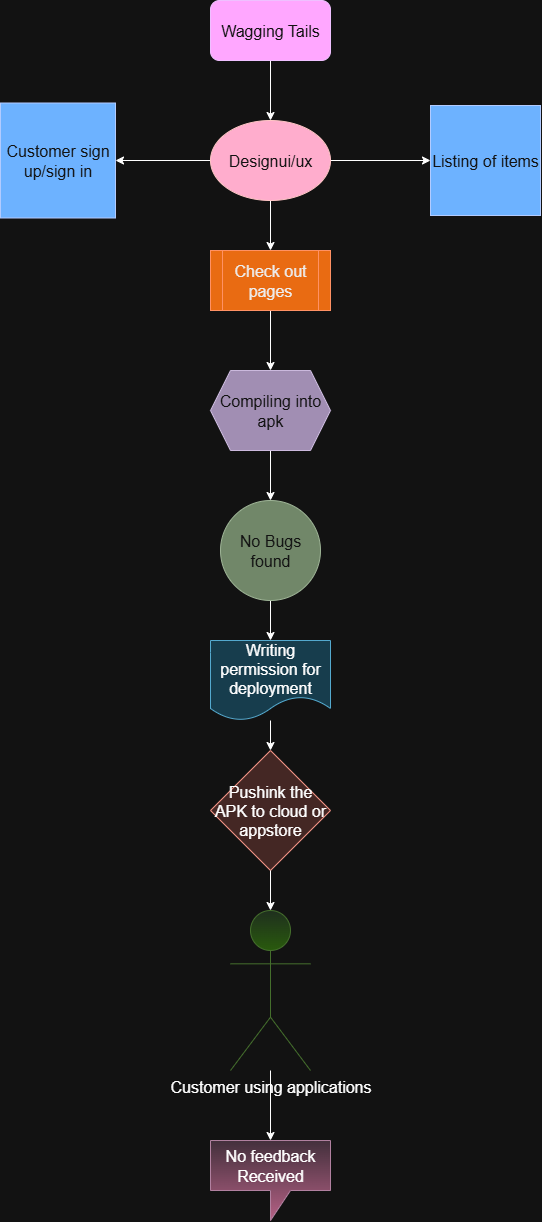

The diagram above was exported from draw.io. Its source (the exported page's mxGraphModel, read from the mxfile embedded in the PNG):
<mxGraphModel dx="906" dy="489" grid="1" gridSize="10" guides="1" tooltips="1" connect="1" arrows="1" fold="1" page="1" pageScale="1" pageWidth="850" pageHeight="1100" math="0" shadow="0">
  <root>
    <mxCell id="0" />
    <mxCell id="1" parent="0" />
    <mxCell id="_5Xv3ZJ1JMlLXUQCRtzJ-43" style="edgeStyle=orthogonalEdgeStyle;rounded=0;orthogonalLoop=1;jettySize=auto;html=1;entryX=0.5;entryY=0;entryDx=0;entryDy=0;" edge="1" parent="1" source="_5Xv3ZJ1JMlLXUQCRtzJ-39" target="_5Xv3ZJ1JMlLXUQCRtzJ-40">
      <mxGeometry relative="1" as="geometry" />
    </mxCell>
    <mxCell id="_5Xv3ZJ1JMlLXUQCRtzJ-39" value="&lt;font size=&quot;3&quot;&gt;Wagging Tails&lt;/font&gt;" style="rounded=1;whiteSpace=wrap;html=1;fillColor=#6a00ff;fontColor=#ffffff;strokeColor=#3700CC;" vertex="1" parent="1">
      <mxGeometry x="350" y="20" width="120" height="60" as="geometry" />
    </mxCell>
    <mxCell id="_5Xv3ZJ1JMlLXUQCRtzJ-44" style="edgeStyle=orthogonalEdgeStyle;rounded=0;orthogonalLoop=1;jettySize=auto;html=1;entryX=1;entryY=0.5;entryDx=0;entryDy=0;" edge="1" parent="1" source="_5Xv3ZJ1JMlLXUQCRtzJ-40" target="_5Xv3ZJ1JMlLXUQCRtzJ-41">
      <mxGeometry relative="1" as="geometry" />
    </mxCell>
    <mxCell id="_5Xv3ZJ1JMlLXUQCRtzJ-45" style="edgeStyle=orthogonalEdgeStyle;rounded=0;orthogonalLoop=1;jettySize=auto;html=1;entryX=0;entryY=0.5;entryDx=0;entryDy=0;" edge="1" parent="1" source="_5Xv3ZJ1JMlLXUQCRtzJ-40" target="_5Xv3ZJ1JMlLXUQCRtzJ-42">
      <mxGeometry relative="1" as="geometry" />
    </mxCell>
    <mxCell id="_5Xv3ZJ1JMlLXUQCRtzJ-47" style="edgeStyle=orthogonalEdgeStyle;rounded=0;orthogonalLoop=1;jettySize=auto;html=1;entryX=0.5;entryY=0;entryDx=0;entryDy=0;" edge="1" parent="1" source="_5Xv3ZJ1JMlLXUQCRtzJ-40" target="_5Xv3ZJ1JMlLXUQCRtzJ-46">
      <mxGeometry relative="1" as="geometry" />
    </mxCell>
    <mxCell id="_5Xv3ZJ1JMlLXUQCRtzJ-40" value="&lt;font size=&quot;3&quot;&gt;Designui/ux&lt;/font&gt;" style="ellipse;whiteSpace=wrap;html=1;fillColor=#a20025;fontColor=#ffffff;strokeColor=#6F0000;" vertex="1" parent="1">
      <mxGeometry x="350" y="140" width="120" height="80" as="geometry" />
    </mxCell>
    <mxCell id="_5Xv3ZJ1JMlLXUQCRtzJ-41" value="&lt;font size=&quot;3&quot;&gt;Customer sign up/sign in&lt;/font&gt;" style="whiteSpace=wrap;html=1;aspect=fixed;fillColor=#0050ef;fontColor=#ffffff;strokeColor=#001DBC;" vertex="1" parent="1">
      <mxGeometry x="140" y="122.5" width="115" height="115" as="geometry" />
    </mxCell>
    <mxCell id="_5Xv3ZJ1JMlLXUQCRtzJ-42" value="&lt;font size=&quot;3&quot;&gt;Listing of items&lt;/font&gt;" style="whiteSpace=wrap;html=1;aspect=fixed;fillColor=#0050ef;fontColor=#ffffff;strokeColor=#001DBC;" vertex="1" parent="1">
      <mxGeometry x="570" y="125" width="110" height="110" as="geometry" />
    </mxCell>
    <mxCell id="_5Xv3ZJ1JMlLXUQCRtzJ-49" style="edgeStyle=orthogonalEdgeStyle;rounded=0;orthogonalLoop=1;jettySize=auto;html=1;entryX=0.5;entryY=0;entryDx=0;entryDy=0;" edge="1" parent="1" source="_5Xv3ZJ1JMlLXUQCRtzJ-46" target="_5Xv3ZJ1JMlLXUQCRtzJ-48">
      <mxGeometry relative="1" as="geometry" />
    </mxCell>
    <mxCell id="_5Xv3ZJ1JMlLXUQCRtzJ-46" value="&lt;font size=&quot;3&quot;&gt;Check out pages&lt;/font&gt;" style="shape=process;whiteSpace=wrap;html=1;backgroundOutline=1;fillColor=#fa6800;fontColor=#000000;strokeColor=#C73500;" vertex="1" parent="1">
      <mxGeometry x="350" y="270" width="120" height="60" as="geometry" />
    </mxCell>
    <mxCell id="_5Xv3ZJ1JMlLXUQCRtzJ-51" style="edgeStyle=orthogonalEdgeStyle;rounded=0;orthogonalLoop=1;jettySize=auto;html=1;entryX=0.5;entryY=0;entryDx=0;entryDy=0;" edge="1" parent="1" source="_5Xv3ZJ1JMlLXUQCRtzJ-48" target="_5Xv3ZJ1JMlLXUQCRtzJ-50">
      <mxGeometry relative="1" as="geometry" />
    </mxCell>
    <mxCell id="_5Xv3ZJ1JMlLXUQCRtzJ-48" value="&lt;font size=&quot;3&quot;&gt;Compiling into apk&lt;/font&gt;" style="shape=hexagon;perimeter=hexagonPerimeter2;whiteSpace=wrap;html=1;fixedSize=1;fillColor=#76608a;fontColor=#ffffff;strokeColor=#432D57;" vertex="1" parent="1">
      <mxGeometry x="350" y="390" width="120" height="80" as="geometry" />
    </mxCell>
    <mxCell id="_5Xv3ZJ1JMlLXUQCRtzJ-53" style="edgeStyle=orthogonalEdgeStyle;rounded=0;orthogonalLoop=1;jettySize=auto;html=1;entryX=0.5;entryY=0;entryDx=0;entryDy=0;" edge="1" parent="1" source="_5Xv3ZJ1JMlLXUQCRtzJ-50" target="_5Xv3ZJ1JMlLXUQCRtzJ-52">
      <mxGeometry relative="1" as="geometry" />
    </mxCell>
    <mxCell id="_5Xv3ZJ1JMlLXUQCRtzJ-50" value="&lt;font size=&quot;3&quot;&gt;No Bugs found&lt;/font&gt;" style="ellipse;whiteSpace=wrap;html=1;aspect=fixed;fillColor=#6d8764;fontColor=#ffffff;strokeColor=#3A5431;" vertex="1" parent="1">
      <mxGeometry x="360" y="520" width="100" height="100" as="geometry" />
    </mxCell>
    <mxCell id="_5Xv3ZJ1JMlLXUQCRtzJ-55" style="edgeStyle=orthogonalEdgeStyle;rounded=0;orthogonalLoop=1;jettySize=auto;html=1;entryX=0.5;entryY=0;entryDx=0;entryDy=0;" edge="1" parent="1" source="_5Xv3ZJ1JMlLXUQCRtzJ-52" target="_5Xv3ZJ1JMlLXUQCRtzJ-54">
      <mxGeometry relative="1" as="geometry" />
    </mxCell>
    <mxCell id="_5Xv3ZJ1JMlLXUQCRtzJ-52" value="&lt;font size=&quot;3&quot;&gt;Writing permission for deployment&lt;/font&gt;" style="shape=document;whiteSpace=wrap;html=1;boundedLbl=1;fillColor=#b1ddf0;strokeColor=#10739e;" vertex="1" parent="1">
      <mxGeometry x="350" y="660" width="120" height="80" as="geometry" />
    </mxCell>
    <mxCell id="_5Xv3ZJ1JMlLXUQCRtzJ-54" value="&lt;font size=&quot;3&quot;&gt;Pushink the APK to cloud or appstore&lt;/font&gt;" style="rhombus;whiteSpace=wrap;html=1;fillColor=#fad9d5;strokeColor=#ae4132;" vertex="1" parent="1">
      <mxGeometry x="350" y="770" width="120" height="120" as="geometry" />
    </mxCell>
    <mxCell id="_5Xv3ZJ1JMlLXUQCRtzJ-56" value="&lt;font size=&quot;3&quot;&gt;Customer using applications&lt;/font&gt;" style="shape=umlActor;verticalLabelPosition=bottom;verticalAlign=top;html=1;outlineConnect=0;fillColor=#d5e8d4;strokeColor=#82b366;gradientColor=#97d077;" vertex="1" parent="1">
      <mxGeometry x="370" y="930" width="80" height="160" as="geometry" />
    </mxCell>
    <mxCell id="_5Xv3ZJ1JMlLXUQCRtzJ-57" value="&lt;font size=&quot;3&quot;&gt;No feedback Received&lt;/font&gt;" style="shape=callout;whiteSpace=wrap;html=1;perimeter=calloutPerimeter;fillColor=#e6d0de;gradientColor=#d5739d;strokeColor=#996185;" vertex="1" parent="1">
      <mxGeometry x="350" y="1160" width="120" height="80" as="geometry" />
    </mxCell>
    <mxCell id="_5Xv3ZJ1JMlLXUQCRtzJ-58" style="edgeStyle=orthogonalEdgeStyle;rounded=0;orthogonalLoop=1;jettySize=auto;html=1;entryX=0.5;entryY=0;entryDx=0;entryDy=0;entryPerimeter=0;" edge="1" parent="1" source="_5Xv3ZJ1JMlLXUQCRtzJ-54" target="_5Xv3ZJ1JMlLXUQCRtzJ-56">
      <mxGeometry relative="1" as="geometry" />
    </mxCell>
    <mxCell id="_5Xv3ZJ1JMlLXUQCRtzJ-60" style="edgeStyle=orthogonalEdgeStyle;rounded=0;orthogonalLoop=1;jettySize=auto;html=1;entryX=0.5;entryY=0;entryDx=0;entryDy=0;entryPerimeter=0;" edge="1" parent="1" source="_5Xv3ZJ1JMlLXUQCRtzJ-56" target="_5Xv3ZJ1JMlLXUQCRtzJ-57">
      <mxGeometry relative="1" as="geometry" />
    </mxCell>
  </root>
</mxGraphModel>